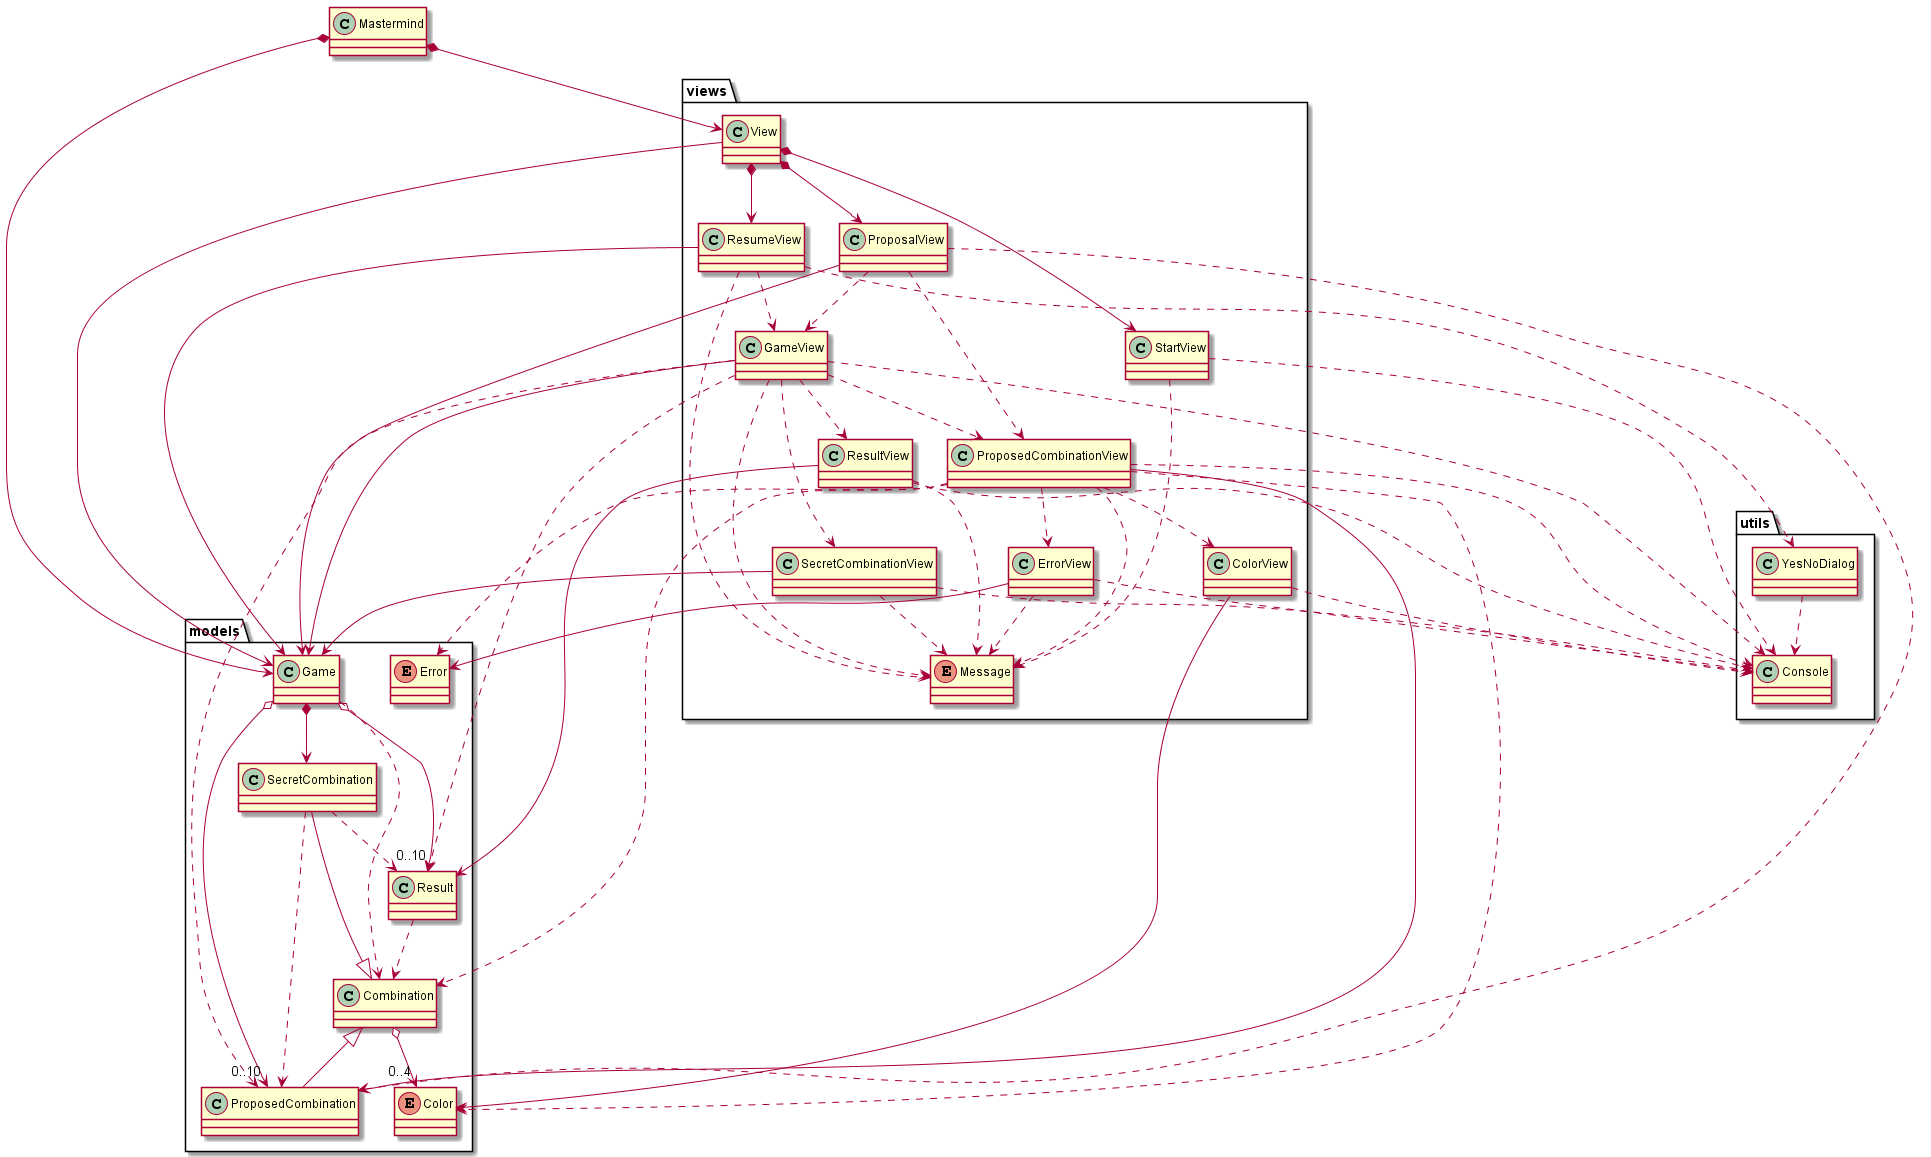

The diagram above was rendered by PlantUML. Its source (embedded in the PNG):
@startuml Vista-modelo

Class Mastermind

Mastermind *--> models.Game
Mastermind *--> views.View

Package models <<Folder>> {

    Class Game
    Game *--> SecretCombination
    Game o--> "0..10" ProposedCombination
    Game o--> "0..10" Result
    Game ..> Combination

    Class Combination
    Combination <|-- SecretCombination
    Combination <|-- ProposedCombination
    Combination o--> "0..4" Color

    Class SecretCombination
    SecretCombination ..> ProposedCombination
    SecretCombination ..> Result

    Class ProposedCombination

    Class Result
    Result ..> Combination

    Enum Error

    Enum Color

}

Package views <<Folder>> {

    Class View
    View --> models.Game
    View *--> StartView
    View *--> ProposalView
    View *--> ResumeView

    Class StartView
    StartView ..> Message
    StartView ..> utils.Console

    Class ProposalView
    ProposalView --> models.Game
    ProposalView ..> GameView
    ProposalView ..> models.ProposedCombination
    ProposalView ..> ProposedCombinationView

    Class GameView
    GameView --> models.Game
    GameView ..> utils.Console
    GameView ..> Message
    GameView ..> SecretCombinationView
    GameView ..> models.ProposedCombination
    GameView ..> ProposedCombinationView
    GameView ..> models.Result
    GameView ..> ResultView

    Class SecretCombinationView
    SecretCombinationView --> models.Game
    SecretCombinationView ..> utils.Console
    SecretCombinationView ..> Message

    Class ResultView
    ResultView --> models.Result
    ResultView ..> utils.Console
    ResultView ..> Message

    Class ProposedCombinationView
    ProposedCombinationView --> models.ProposedCombination
    ProposedCombinationView ..> utils.Console
    ProposedCombinationView ..> models.Error
    ProposedCombinationView ..> Message
    ProposedCombinationView ..> models.Color
    ProposedCombinationView ..> ColorView
    ProposedCombinationView ..> models.Combination
    ProposedCombinationView ..> ErrorView

    Class ErrorView
    ErrorView --> models.Error
    ErrorView ..> utils.Console
    ErrorView ..> Message

    Class ColorView
    ColorView --> models.Color
    ColorView ..> utils.Console

    Class ResumeView
    ResumeView --> models.Game
    ResumeView ..> GameView
    ResumeView ..> utils.YesNoDialog
    ResumeView ..> Message

    Enum Message

}

Package utils <<Folder>> {
    Class YesNoDialog
    YesNoDialog ..> Console

    Class Console

}

@enduml